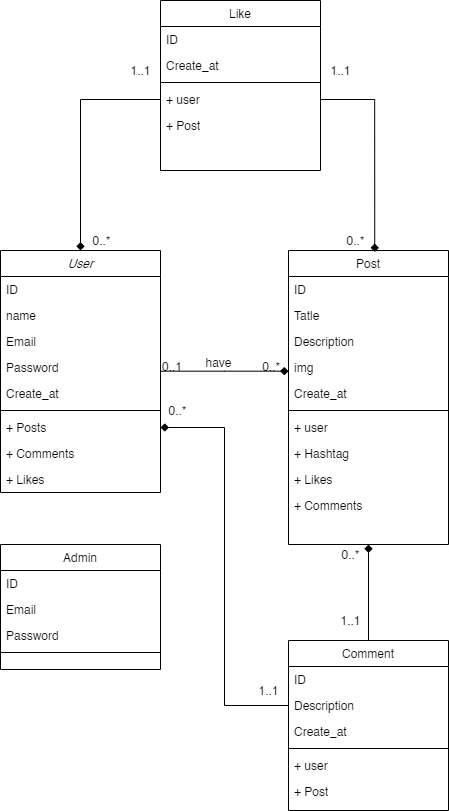

The diagram above was exported from draw.io. Its source (the exported page's mxGraphModel, read from the mxfile embedded in the PNG):
<mxGraphModel dx="905" dy="1841" grid="1" gridSize="10" guides="1" tooltips="1" connect="1" arrows="1" fold="1" page="1" pageScale="1" pageWidth="827" pageHeight="1169" math="0" shadow="0">
  <root>
    <mxCell id="WIyWlLk6GJQsqaUBKTNV-0" />
    <mxCell id="WIyWlLk6GJQsqaUBKTNV-1" parent="WIyWlLk6GJQsqaUBKTNV-0" />
    <mxCell id="zkfFHV4jXpPFQw0GAbJ--0" value="User" style="swimlane;fontStyle=2;align=center;verticalAlign=top;childLayout=stackLayout;horizontal=1;startSize=26;horizontalStack=0;resizeParent=1;resizeLast=0;collapsible=1;marginBottom=0;rounded=0;shadow=0;strokeWidth=1;" parent="WIyWlLk6GJQsqaUBKTNV-1" vertex="1">
      <mxGeometry x="220" y="120" width="160" height="242" as="geometry">
        <mxRectangle x="230" y="140" width="160" height="26" as="alternateBounds" />
      </mxGeometry>
    </mxCell>
    <mxCell id="zkfFHV4jXpPFQw0GAbJ--1" value="ID" style="text;align=left;verticalAlign=top;spacingLeft=4;spacingRight=4;overflow=hidden;rotatable=0;points=[[0,0.5],[1,0.5]];portConstraint=eastwest;" parent="zkfFHV4jXpPFQw0GAbJ--0" vertex="1">
      <mxGeometry y="26" width="160" height="26" as="geometry" />
    </mxCell>
    <mxCell id="VZdeLgsD3oex-87HZS9k-16" value="name" style="text;align=left;verticalAlign=top;spacingLeft=4;spacingRight=4;overflow=hidden;rotatable=0;points=[[0,0.5],[1,0.5]];portConstraint=eastwest;" vertex="1" parent="zkfFHV4jXpPFQw0GAbJ--0">
      <mxGeometry y="52" width="160" height="26" as="geometry" />
    </mxCell>
    <mxCell id="VZdeLgsD3oex-87HZS9k-0" value="Email&#10;" style="text;align=left;verticalAlign=top;spacingLeft=4;spacingRight=4;overflow=hidden;rotatable=0;points=[[0,0.5],[1,0.5]];portConstraint=eastwest;rounded=0;shadow=0;html=0;" vertex="1" parent="zkfFHV4jXpPFQw0GAbJ--0">
      <mxGeometry y="78" width="160" height="26" as="geometry" />
    </mxCell>
    <mxCell id="VZdeLgsD3oex-87HZS9k-1" value="Password" style="text;align=left;verticalAlign=top;spacingLeft=4;spacingRight=4;overflow=hidden;rotatable=0;points=[[0,0.5],[1,0.5]];portConstraint=eastwest;rounded=0;shadow=0;html=0;" vertex="1" parent="zkfFHV4jXpPFQw0GAbJ--0">
      <mxGeometry y="104" width="160" height="26" as="geometry" />
    </mxCell>
    <mxCell id="zkfFHV4jXpPFQw0GAbJ--3" value="Create_at" style="text;align=left;verticalAlign=top;spacingLeft=4;spacingRight=4;overflow=hidden;rotatable=0;points=[[0,0.5],[1,0.5]];portConstraint=eastwest;rounded=0;shadow=0;html=0;" parent="zkfFHV4jXpPFQw0GAbJ--0" vertex="1">
      <mxGeometry y="130" width="160" height="26" as="geometry" />
    </mxCell>
    <mxCell id="zkfFHV4jXpPFQw0GAbJ--4" value="" style="line;html=1;strokeWidth=1;align=left;verticalAlign=middle;spacingTop=-1;spacingLeft=3;spacingRight=3;rotatable=0;labelPosition=right;points=[];portConstraint=eastwest;" parent="zkfFHV4jXpPFQw0GAbJ--0" vertex="1">
      <mxGeometry y="156" width="160" height="8" as="geometry" />
    </mxCell>
    <mxCell id="VZdeLgsD3oex-87HZS9k-2" value="+ Posts" style="text;align=left;verticalAlign=top;spacingLeft=4;spacingRight=4;overflow=hidden;rotatable=0;points=[[0,0.5],[1,0.5]];portConstraint=eastwest;" vertex="1" parent="zkfFHV4jXpPFQw0GAbJ--0">
      <mxGeometry y="164" width="160" height="26" as="geometry" />
    </mxCell>
    <mxCell id="VZdeLgsD3oex-87HZS9k-3" value="+ Comments" style="text;align=left;verticalAlign=top;spacingLeft=4;spacingRight=4;overflow=hidden;rotatable=0;points=[[0,0.5],[1,0.5]];portConstraint=eastwest;" vertex="1" parent="zkfFHV4jXpPFQw0GAbJ--0">
      <mxGeometry y="190" width="160" height="26" as="geometry" />
    </mxCell>
    <mxCell id="zkfFHV4jXpPFQw0GAbJ--5" value="+ Likes" style="text;align=left;verticalAlign=top;spacingLeft=4;spacingRight=4;overflow=hidden;rotatable=0;points=[[0,0.5],[1,0.5]];portConstraint=eastwest;" parent="zkfFHV4jXpPFQw0GAbJ--0" vertex="1">
      <mxGeometry y="216" width="160" height="26" as="geometry" />
    </mxCell>
    <mxCell id="zkfFHV4jXpPFQw0GAbJ--17" value="Post" style="swimlane;fontStyle=0;align=center;verticalAlign=top;childLayout=stackLayout;horizontal=1;startSize=26;horizontalStack=0;resizeParent=1;resizeLast=0;collapsible=1;marginBottom=0;rounded=0;shadow=0;strokeWidth=1;" parent="WIyWlLk6GJQsqaUBKTNV-1" vertex="1">
      <mxGeometry x="508" y="120" width="160" height="294" as="geometry">
        <mxRectangle x="550" y="140" width="160" height="26" as="alternateBounds" />
      </mxGeometry>
    </mxCell>
    <mxCell id="zkfFHV4jXpPFQw0GAbJ--18" value="ID" style="text;align=left;verticalAlign=top;spacingLeft=4;spacingRight=4;overflow=hidden;rotatable=0;points=[[0,0.5],[1,0.5]];portConstraint=eastwest;" parent="zkfFHV4jXpPFQw0GAbJ--17" vertex="1">
      <mxGeometry y="26" width="160" height="26" as="geometry" />
    </mxCell>
    <mxCell id="VZdeLgsD3oex-87HZS9k-15" value="Tatle" style="text;align=left;verticalAlign=top;spacingLeft=4;spacingRight=4;overflow=hidden;rotatable=0;points=[[0,0.5],[1,0.5]];portConstraint=eastwest;" vertex="1" parent="zkfFHV4jXpPFQw0GAbJ--17">
      <mxGeometry y="52" width="160" height="26" as="geometry" />
    </mxCell>
    <mxCell id="zkfFHV4jXpPFQw0GAbJ--19" value="Description" style="text;align=left;verticalAlign=top;spacingLeft=4;spacingRight=4;overflow=hidden;rotatable=0;points=[[0,0.5],[1,0.5]];portConstraint=eastwest;rounded=0;shadow=0;html=0;" parent="zkfFHV4jXpPFQw0GAbJ--17" vertex="1">
      <mxGeometry y="78" width="160" height="26" as="geometry" />
    </mxCell>
    <mxCell id="zkfFHV4jXpPFQw0GAbJ--20" value="img" style="text;align=left;verticalAlign=top;spacingLeft=4;spacingRight=4;overflow=hidden;rotatable=0;points=[[0,0.5],[1,0.5]];portConstraint=eastwest;rounded=0;shadow=0;html=0;" parent="zkfFHV4jXpPFQw0GAbJ--17" vertex="1">
      <mxGeometry y="104" width="160" height="26" as="geometry" />
    </mxCell>
    <mxCell id="VZdeLgsD3oex-87HZS9k-20" value="Create_at" style="text;align=left;verticalAlign=top;spacingLeft=4;spacingRight=4;overflow=hidden;rotatable=0;points=[[0,0.5],[1,0.5]];portConstraint=eastwest;rounded=0;shadow=0;html=0;" vertex="1" parent="zkfFHV4jXpPFQw0GAbJ--17">
      <mxGeometry y="130" width="160" height="26" as="geometry" />
    </mxCell>
    <mxCell id="zkfFHV4jXpPFQw0GAbJ--23" value="" style="line;html=1;strokeWidth=1;align=left;verticalAlign=middle;spacingTop=-1;spacingLeft=3;spacingRight=3;rotatable=0;labelPosition=right;points=[];portConstraint=eastwest;" parent="zkfFHV4jXpPFQw0GAbJ--17" vertex="1">
      <mxGeometry y="156" width="160" height="8" as="geometry" />
    </mxCell>
    <mxCell id="zkfFHV4jXpPFQw0GAbJ--24" value="+ user" style="text;align=left;verticalAlign=top;spacingLeft=4;spacingRight=4;overflow=hidden;rotatable=0;points=[[0,0.5],[1,0.5]];portConstraint=eastwest;" parent="zkfFHV4jXpPFQw0GAbJ--17" vertex="1">
      <mxGeometry y="164" width="160" height="26" as="geometry" />
    </mxCell>
    <mxCell id="VZdeLgsD3oex-87HZS9k-4" value="+ Hashtag" style="text;align=left;verticalAlign=top;spacingLeft=4;spacingRight=4;overflow=hidden;rotatable=0;points=[[0,0.5],[1,0.5]];portConstraint=eastwest;" vertex="1" parent="zkfFHV4jXpPFQw0GAbJ--17">
      <mxGeometry y="190" width="160" height="26" as="geometry" />
    </mxCell>
    <mxCell id="VZdeLgsD3oex-87HZS9k-5" value="+ Likes" style="text;align=left;verticalAlign=top;spacingLeft=4;spacingRight=4;overflow=hidden;rotatable=0;points=[[0,0.5],[1,0.5]];portConstraint=eastwest;" vertex="1" parent="zkfFHV4jXpPFQw0GAbJ--17">
      <mxGeometry y="216" width="160" height="26" as="geometry" />
    </mxCell>
    <mxCell id="zkfFHV4jXpPFQw0GAbJ--25" value="+ Comments" style="text;align=left;verticalAlign=top;spacingLeft=4;spacingRight=4;overflow=hidden;rotatable=0;points=[[0,0.5],[1,0.5]];portConstraint=eastwest;" parent="zkfFHV4jXpPFQw0GAbJ--17" vertex="1">
      <mxGeometry y="242" width="160" height="26" as="geometry" />
    </mxCell>
    <mxCell id="zkfFHV4jXpPFQw0GAbJ--26" value="" style="endArrow=diamond;shadow=0;strokeWidth=1;rounded=0;endFill=1;edgeStyle=elbowEdgeStyle;elbow=vertical;" parent="WIyWlLk6GJQsqaUBKTNV-1" source="zkfFHV4jXpPFQw0GAbJ--0" target="zkfFHV4jXpPFQw0GAbJ--17" edge="1">
      <mxGeometry x="0.5" y="41" relative="1" as="geometry">
        <mxPoint x="380" y="192" as="sourcePoint" />
        <mxPoint x="540" y="192" as="targetPoint" />
        <mxPoint x="-40" y="32" as="offset" />
      </mxGeometry>
    </mxCell>
    <mxCell id="zkfFHV4jXpPFQw0GAbJ--27" value="0..1" style="resizable=0;align=left;verticalAlign=bottom;labelBackgroundColor=none;fontSize=12;" parent="zkfFHV4jXpPFQw0GAbJ--26" connectable="0" vertex="1">
      <mxGeometry x="-1" relative="1" as="geometry">
        <mxPoint y="4" as="offset" />
      </mxGeometry>
    </mxCell>
    <mxCell id="zkfFHV4jXpPFQw0GAbJ--28" value="0..*" style="resizable=0;align=right;verticalAlign=bottom;labelBackgroundColor=none;fontSize=12;" parent="zkfFHV4jXpPFQw0GAbJ--26" connectable="0" vertex="1">
      <mxGeometry x="1" relative="1" as="geometry">
        <mxPoint x="-7" y="4" as="offset" />
      </mxGeometry>
    </mxCell>
    <mxCell id="zkfFHV4jXpPFQw0GAbJ--29" value="have" style="text;html=1;resizable=0;points=[];;align=center;verticalAlign=middle;labelBackgroundColor=none;rounded=0;shadow=0;strokeWidth=1;fontSize=12;" parent="zkfFHV4jXpPFQw0GAbJ--26" vertex="1" connectable="0">
      <mxGeometry x="0.5" y="49" relative="1" as="geometry">
        <mxPoint x="-38" y="40" as="offset" />
      </mxGeometry>
    </mxCell>
    <mxCell id="VZdeLgsD3oex-87HZS9k-23" style="edgeStyle=orthogonalEdgeStyle;rounded=0;orthogonalLoop=1;jettySize=auto;html=1;exitX=0.5;exitY=0;exitDx=0;exitDy=0;entryX=0.5;entryY=1;entryDx=0;entryDy=0;endArrow=diamond;endFill=1;" edge="1" parent="WIyWlLk6GJQsqaUBKTNV-1" source="VZdeLgsD3oex-87HZS9k-6" target="zkfFHV4jXpPFQw0GAbJ--17">
      <mxGeometry relative="1" as="geometry" />
    </mxCell>
    <mxCell id="VZdeLgsD3oex-87HZS9k-6" value="Comment" style="swimlane;fontStyle=0;align=center;verticalAlign=top;childLayout=stackLayout;horizontal=1;startSize=26;horizontalStack=0;resizeParent=1;resizeLast=0;collapsible=1;marginBottom=0;rounded=0;shadow=0;strokeWidth=1;" vertex="1" parent="WIyWlLk6GJQsqaUBKTNV-1">
      <mxGeometry x="508" y="510" width="160" height="170" as="geometry">
        <mxRectangle x="550" y="140" width="160" height="26" as="alternateBounds" />
      </mxGeometry>
    </mxCell>
    <mxCell id="VZdeLgsD3oex-87HZS9k-7" value="ID" style="text;align=left;verticalAlign=top;spacingLeft=4;spacingRight=4;overflow=hidden;rotatable=0;points=[[0,0.5],[1,0.5]];portConstraint=eastwest;" vertex="1" parent="VZdeLgsD3oex-87HZS9k-6">
      <mxGeometry y="26" width="160" height="26" as="geometry" />
    </mxCell>
    <mxCell id="VZdeLgsD3oex-87HZS9k-8" value="Description" style="text;align=left;verticalAlign=top;spacingLeft=4;spacingRight=4;overflow=hidden;rotatable=0;points=[[0,0.5],[1,0.5]];portConstraint=eastwest;rounded=0;shadow=0;html=0;" vertex="1" parent="VZdeLgsD3oex-87HZS9k-6">
      <mxGeometry y="52" width="160" height="26" as="geometry" />
    </mxCell>
    <mxCell id="VZdeLgsD3oex-87HZS9k-21" value="Create_at" style="text;align=left;verticalAlign=top;spacingLeft=4;spacingRight=4;overflow=hidden;rotatable=0;points=[[0,0.5],[1,0.5]];portConstraint=eastwest;rounded=0;shadow=0;html=0;" vertex="1" parent="VZdeLgsD3oex-87HZS9k-6">
      <mxGeometry y="78" width="160" height="26" as="geometry" />
    </mxCell>
    <mxCell id="VZdeLgsD3oex-87HZS9k-10" value="" style="line;html=1;strokeWidth=1;align=left;verticalAlign=middle;spacingTop=-1;spacingLeft=3;spacingRight=3;rotatable=0;labelPosition=right;points=[];portConstraint=eastwest;" vertex="1" parent="VZdeLgsD3oex-87HZS9k-6">
      <mxGeometry y="104" width="160" height="8" as="geometry" />
    </mxCell>
    <mxCell id="VZdeLgsD3oex-87HZS9k-11" value="+ user" style="text;align=left;verticalAlign=top;spacingLeft=4;spacingRight=4;overflow=hidden;rotatable=0;points=[[0,0.5],[1,0.5]];portConstraint=eastwest;" vertex="1" parent="VZdeLgsD3oex-87HZS9k-6">
      <mxGeometry y="112" width="160" height="26" as="geometry" />
    </mxCell>
    <mxCell id="VZdeLgsD3oex-87HZS9k-14" value="+ Post" style="text;align=left;verticalAlign=top;spacingLeft=4;spacingRight=4;overflow=hidden;rotatable=0;points=[[0,0.5],[1,0.5]];portConstraint=eastwest;" vertex="1" parent="VZdeLgsD3oex-87HZS9k-6">
      <mxGeometry y="138" width="160" height="26" as="geometry" />
    </mxCell>
    <mxCell id="VZdeLgsD3oex-87HZS9k-25" style="edgeStyle=orthogonalEdgeStyle;rounded=0;orthogonalLoop=1;jettySize=auto;html=1;exitX=0;exitY=0.5;exitDx=0;exitDy=0;endArrow=diamond;endFill=1;entryX=1;entryY=0.5;entryDx=0;entryDy=0;" edge="1" parent="WIyWlLk6GJQsqaUBKTNV-1" source="VZdeLgsD3oex-87HZS9k-8" target="VZdeLgsD3oex-87HZS9k-2">
      <mxGeometry relative="1" as="geometry">
        <mxPoint x="280" y="370" as="targetPoint" />
      </mxGeometry>
    </mxCell>
    <mxCell id="VZdeLgsD3oex-87HZS9k-26" value="1..1" style="text;html=1;align=center;verticalAlign=middle;resizable=0;points=[];autosize=1;" vertex="1" parent="WIyWlLk6GJQsqaUBKTNV-1">
      <mxGeometry x="550" y="480" width="40" height="20" as="geometry" />
    </mxCell>
    <mxCell id="VZdeLgsD3oex-87HZS9k-27" value="0..*" style="text;html=1;align=center;verticalAlign=middle;resizable=0;points=[];autosize=1;" vertex="1" parent="WIyWlLk6GJQsqaUBKTNV-1">
      <mxGeometry x="555" y="414" width="30" height="20" as="geometry" />
    </mxCell>
    <mxCell id="VZdeLgsD3oex-87HZS9k-29" value="1..1" style="text;html=1;align=center;verticalAlign=middle;resizable=0;points=[];autosize=1;" vertex="1" parent="WIyWlLk6GJQsqaUBKTNV-1">
      <mxGeometry x="468" y="550" width="40" height="20" as="geometry" />
    </mxCell>
    <mxCell id="VZdeLgsD3oex-87HZS9k-30" value="0..*" style="text;html=1;align=center;verticalAlign=middle;resizable=0;points=[];autosize=1;" vertex="1" parent="WIyWlLk6GJQsqaUBKTNV-1">
      <mxGeometry x="382" y="270" width="30" height="20" as="geometry" />
    </mxCell>
    <mxCell id="VZdeLgsD3oex-87HZS9k-31" value="Like" style="swimlane;fontStyle=0;align=center;verticalAlign=top;childLayout=stackLayout;horizontal=1;startSize=26;horizontalStack=0;resizeParent=1;resizeLast=0;collapsible=1;marginBottom=0;rounded=0;shadow=0;strokeWidth=1;" vertex="1" parent="WIyWlLk6GJQsqaUBKTNV-1">
      <mxGeometry x="380" y="-130" width="160" height="170" as="geometry">
        <mxRectangle x="550" y="140" width="160" height="26" as="alternateBounds" />
      </mxGeometry>
    </mxCell>
    <mxCell id="VZdeLgsD3oex-87HZS9k-32" value="ID" style="text;align=left;verticalAlign=top;spacingLeft=4;spacingRight=4;overflow=hidden;rotatable=0;points=[[0,0.5],[1,0.5]];portConstraint=eastwest;" vertex="1" parent="VZdeLgsD3oex-87HZS9k-31">
      <mxGeometry y="26" width="160" height="26" as="geometry" />
    </mxCell>
    <mxCell id="VZdeLgsD3oex-87HZS9k-34" value="Create_at" style="text;align=left;verticalAlign=top;spacingLeft=4;spacingRight=4;overflow=hidden;rotatable=0;points=[[0,0.5],[1,0.5]];portConstraint=eastwest;rounded=0;shadow=0;html=0;" vertex="1" parent="VZdeLgsD3oex-87HZS9k-31">
      <mxGeometry y="52" width="160" height="26" as="geometry" />
    </mxCell>
    <mxCell id="VZdeLgsD3oex-87HZS9k-35" value="" style="line;html=1;strokeWidth=1;align=left;verticalAlign=middle;spacingTop=-1;spacingLeft=3;spacingRight=3;rotatable=0;labelPosition=right;points=[];portConstraint=eastwest;" vertex="1" parent="VZdeLgsD3oex-87HZS9k-31">
      <mxGeometry y="78" width="160" height="8" as="geometry" />
    </mxCell>
    <mxCell id="VZdeLgsD3oex-87HZS9k-36" value="+ user" style="text;align=left;verticalAlign=top;spacingLeft=4;spacingRight=4;overflow=hidden;rotatable=0;points=[[0,0.5],[1,0.5]];portConstraint=eastwest;" vertex="1" parent="VZdeLgsD3oex-87HZS9k-31">
      <mxGeometry y="86" width="160" height="26" as="geometry" />
    </mxCell>
    <mxCell id="VZdeLgsD3oex-87HZS9k-37" value="+ Post" style="text;align=left;verticalAlign=top;spacingLeft=4;spacingRight=4;overflow=hidden;rotatable=0;points=[[0,0.5],[1,0.5]];portConstraint=eastwest;" vertex="1" parent="VZdeLgsD3oex-87HZS9k-31">
      <mxGeometry y="112" width="160" height="26" as="geometry" />
    </mxCell>
    <mxCell id="VZdeLgsD3oex-87HZS9k-38" style="edgeStyle=orthogonalEdgeStyle;rounded=0;orthogonalLoop=1;jettySize=auto;html=1;exitX=0;exitY=0.5;exitDx=0;exitDy=0;entryX=0.5;entryY=0;entryDx=0;entryDy=0;endArrow=diamond;endFill=1;" edge="1" parent="WIyWlLk6GJQsqaUBKTNV-1" source="VZdeLgsD3oex-87HZS9k-36" target="zkfFHV4jXpPFQw0GAbJ--0">
      <mxGeometry relative="1" as="geometry" />
    </mxCell>
    <mxCell id="VZdeLgsD3oex-87HZS9k-39" style="edgeStyle=orthogonalEdgeStyle;rounded=0;orthogonalLoop=1;jettySize=auto;html=1;exitX=1;exitY=0.5;exitDx=0;exitDy=0;entryX=0.539;entryY=0.005;entryDx=0;entryDy=0;entryPerimeter=0;endArrow=diamond;endFill=1;" edge="1" parent="WIyWlLk6GJQsqaUBKTNV-1" source="VZdeLgsD3oex-87HZS9k-36" target="zkfFHV4jXpPFQw0GAbJ--17">
      <mxGeometry relative="1" as="geometry" />
    </mxCell>
    <mxCell id="VZdeLgsD3oex-87HZS9k-40" value="0..*" style="text;html=1;align=center;verticalAlign=middle;resizable=0;points=[];autosize=1;" vertex="1" parent="WIyWlLk6GJQsqaUBKTNV-1">
      <mxGeometry x="306" y="100" width="30" height="20" as="geometry" />
    </mxCell>
    <mxCell id="VZdeLgsD3oex-87HZS9k-41" value="0..*" style="text;html=1;align=center;verticalAlign=middle;resizable=0;points=[];autosize=1;" vertex="1" parent="WIyWlLk6GJQsqaUBKTNV-1">
      <mxGeometry x="560" y="100" width="30" height="20" as="geometry" />
    </mxCell>
    <mxCell id="VZdeLgsD3oex-87HZS9k-42" value="1..1" style="text;html=1;align=center;verticalAlign=middle;resizable=0;points=[];autosize=1;" vertex="1" parent="WIyWlLk6GJQsqaUBKTNV-1">
      <mxGeometry x="540" y="-70" width="40" height="20" as="geometry" />
    </mxCell>
    <mxCell id="VZdeLgsD3oex-87HZS9k-43" value="1..1" style="text;html=1;align=center;verticalAlign=middle;resizable=0;points=[];autosize=1;" vertex="1" parent="WIyWlLk6GJQsqaUBKTNV-1">
      <mxGeometry x="340" y="-70" width="40" height="20" as="geometry" />
    </mxCell>
    <mxCell id="VZdeLgsD3oex-87HZS9k-44" value="Admin" style="swimlane;fontStyle=0;align=center;verticalAlign=top;childLayout=stackLayout;horizontal=1;startSize=26;horizontalStack=0;resizeParent=1;resizeLast=0;collapsible=1;marginBottom=0;rounded=0;shadow=0;strokeWidth=1;" vertex="1" parent="WIyWlLk6GJQsqaUBKTNV-1">
      <mxGeometry x="220" y="414" width="160" height="125" as="geometry">
        <mxRectangle x="550" y="140" width="160" height="26" as="alternateBounds" />
      </mxGeometry>
    </mxCell>
    <mxCell id="VZdeLgsD3oex-87HZS9k-45" value="ID" style="text;align=left;verticalAlign=top;spacingLeft=4;spacingRight=4;overflow=hidden;rotatable=0;points=[[0,0.5],[1,0.5]];portConstraint=eastwest;" vertex="1" parent="VZdeLgsD3oex-87HZS9k-44">
      <mxGeometry y="26" width="160" height="26" as="geometry" />
    </mxCell>
    <mxCell id="VZdeLgsD3oex-87HZS9k-46" value="Email" style="text;align=left;verticalAlign=top;spacingLeft=4;spacingRight=4;overflow=hidden;rotatable=0;points=[[0,0.5],[1,0.5]];portConstraint=eastwest;rounded=0;shadow=0;html=0;" vertex="1" parent="VZdeLgsD3oex-87HZS9k-44">
      <mxGeometry y="52" width="160" height="26" as="geometry" />
    </mxCell>
    <mxCell id="VZdeLgsD3oex-87HZS9k-47" value="Password" style="text;align=left;verticalAlign=top;spacingLeft=4;spacingRight=4;overflow=hidden;rotatable=0;points=[[0,0.5],[1,0.5]];portConstraint=eastwest;rounded=0;shadow=0;html=0;" vertex="1" parent="VZdeLgsD3oex-87HZS9k-44">
      <mxGeometry y="78" width="160" height="26" as="geometry" />
    </mxCell>
    <mxCell id="VZdeLgsD3oex-87HZS9k-48" value="" style="line;html=1;strokeWidth=1;align=left;verticalAlign=middle;spacingTop=-1;spacingLeft=3;spacingRight=3;rotatable=0;labelPosition=right;points=[];portConstraint=eastwest;" vertex="1" parent="VZdeLgsD3oex-87HZS9k-44">
      <mxGeometry y="104" width="160" height="8" as="geometry" />
    </mxCell>
  </root>
</mxGraphModel>